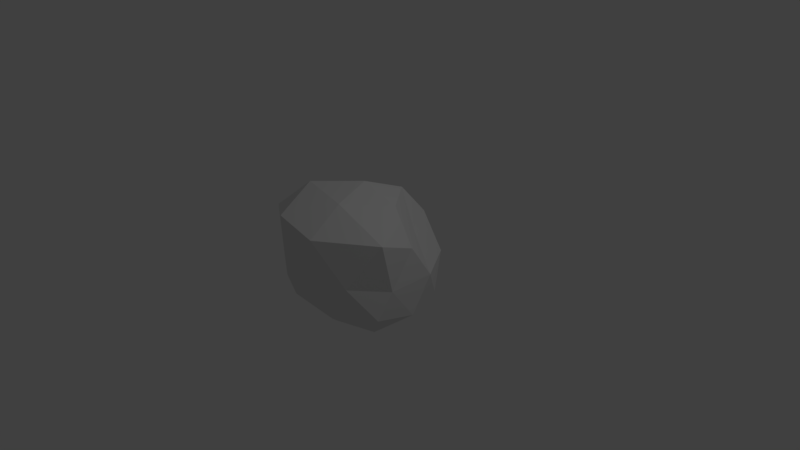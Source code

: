 # Source: rock2.blend  (saved by Blender 2.79.0; exported with 4.5.12 LTS)
import bpy
from mathutils import Matrix  # noqa: F401  (used for matrix-valued properties, if any)

bpy.ops.wm.read_factory_settings(use_empty=True)
scene = bpy.context.scene
scene.name = 'Scene'

# ---- collections
col_collection_1 = bpy.data.collections.new('Collection 1'); scene.collection.children.link(col_collection_1)

# ---- world
world_world = bpy.data.worlds.new('World'); scene.world = world_world
world_world.color = (0.05088, 0.05088, 0.05088)
world_world.use_sun_shadow = False
world_world.sun_shadow_jitter_overblur = 0.0
world_world.cycles.sampling_method = 'MANUAL'

# ---- cameras
cam_camera = bpy.data.cameras.new('Camera')
cam_camera.clip_end = 100.0
cam_camera.lens = 35.0
cam_camera.sensor_width = 32.0
cam_camera.sensor_height = 18.0
cam_camera.ortho_scale = 7.314
cam_camera.dof.focus_distance = 0.0
cam_camera.dof.aperture_fstop = 128.0

# ---- lights
light_lamp = bpy.data.lights.new('Lamp', 'POINT')
light_lamp.transmission_factor = 0.0
light_lamp.cutoff_distance = 30.0
light_lamp.energy = 100.0
light_lamp.shadow_buffer_clip_start = 1.001
light_lamp.shadow_soft_size = 0.1
light_lamp.shadow_maximum_resolution = 0.006
light_lamp.use_absolute_resolution = True

# ---- meshes
me_icosphere = bpy.data.meshes.new('Icosphere')
me_icosphere.from_pydata([(-0.001125, -0.001193, -1.0), (0.7945, -0.5672, -0.4097), (-0.3747, -0.9096, -0.3829), (-0.8955, -0.0006539, -0.4466), (-0.3133, 0.8775, -0.4355), (0.6987, 0.5015, -0.4577), (0.22, -1.094, 0.663), (-0.9586, -0.685, 0.6009), (-0.8912, 0.6737, 0.512), (0.1835, 0.8, 0.4258), (0.866, -0.07348, 0.4401), (-0.0201, -0.03973, 1.027), (-0.1728, -0.5092, -0.8386), (0.4337, -0.3152, -0.8463), (0.3436, -0.8506, -0.4747), (0.8335, -0.01814, -0.5329), (0.4058, 0.2897, -0.8591), (-0.5264, -0.0002651, -0.8503), (-0.762, -0.5284, -0.4875), (-0.1683, 0.4947, -0.8529), (-0.6931, 0.5036, -0.524), (0.2031, 0.7524, -0.5504), (0.8745, -0.4039, -0.02941), (0.8759, 0.235, -0.03209), (-0.102, -1.218, 0.1279), (0.5881, -0.8849, 0.06793), (-0.9641, -0.32, 0.01035), (-0.63, -0.8706, 0.05927), (-0.6253, 0.8409, 0.01419), (-0.9575, 0.312, 0.002115), (0.5417, 0.766, -0.01859), (-0.01533, 1.006, 0.002864), (0.9488, -0.6246, 0.6872), (-0.3978, -1.055, 0.7581), (-0.9006, -0.0217, 0.5429), (-0.354, 0.8838, 0.5592), (0.4944, 0.3056, 0.4415), (0.1589, -0.5998, 0.9519), (0.5465, -0.0476, 0.8797), (-0.5872, -0.4462, 0.968), (-0.3838, 0.2401, 0.7115), (0.1172, 0.4672, 0.8381)], [], [(0, 13, 12), (1, 13, 15), (0, 12, 17), (0, 17, 19), (0, 19, 16), (1, 15, 22), (2, 14, 24), (3, 18, 26), (4, 20, 28), (5, 21, 30), (1, 22, 25), (2, 24, 27), (3, 26, 29), (4, 28, 31), (5, 30, 23), (6, 32, 37), (7, 33, 39), (8, 34, 40), (9, 35, 41), (10, 36, 38), (38, 41, 11), (38, 36, 41), (36, 9, 41), (41, 40, 11), (41, 35, 40), (35, 8, 40), (40, 39, 11), (40, 34, 39), (34, 7, 39), (39, 37, 11), (39, 33, 37), (33, 6, 37), (37, 38, 11), (37, 32, 38), (32, 10, 38), (23, 36, 10), (23, 30, 36), (30, 9, 36), (31, 35, 9), (31, 28, 35), (28, 8, 35), (29, 34, 8), (29, 26, 34), (26, 7, 34), (27, 33, 7), (27, 24, 33), (24, 6, 33), (25, 32, 6), (25, 22, 32), (22, 10, 32), (30, 31, 9), (30, 21, 31), (21, 4, 31), (28, 29, 8), (28, 20, 29), (20, 3, 29), (26, 27, 7), (26, 18, 27), (18, 2, 27), (24, 25, 6), (24, 14, 25), (14, 1, 25), (22, 23, 10), (22, 15, 23), (15, 5, 23), (16, 21, 5), (16, 19, 21), (19, 4, 21), (19, 20, 4), (19, 17, 20), (17, 3, 20), (17, 18, 3), (17, 12, 18), (12, 2, 18), (15, 16, 5), (15, 13, 16), (13, 0, 16), (12, 14, 2), (12, 13, 14), (13, 1, 14)])
me_icosphere.use_remesh_preserve_volume = False
me_icosphere.use_remesh_preserve_attributes = False
me_icosphere.use_mirror_vertex_groups = False
me_icosphere.update()

# ---- objects
ob_icosphere = bpy.data.objects.new('Icosphere', me_icosphere)
ob_lamp = bpy.data.objects.new('Lamp', light_lamp)
ob_camera = bpy.data.objects.new('Camera', cam_camera)

# ---- transforms, parenting, visibility, modifiers, constraints
ob_icosphere.location = (0.0, 0.0, 0.0)
ob_icosphere.lineart.crease_threshold = 0.0
ob_lamp.location = (4.076, 1.005, 5.904)
ob_lamp.rotation_euler = (0.6503, 0.05522, 1.866)
ob_lamp.lock_rotations_4d = False
ob_lamp.empty_display_type = 'ARROWS'
ob_lamp.color = (0.0, 0.0, 0.0, 0.0)
ob_lamp.lineart.crease_threshold = 0.0
ob_camera.location = (7.481, -6.508, 5.344)
ob_camera.rotation_euler = (1.109, 0.0, 0.8149)
ob_camera.lock_rotations_4d = False
ob_camera.empty_display_type = 'ARROWS'
ob_camera.color = (0.0, 0.0, 0.0, 0.0)
ob_camera.display_type = 'WIRE'
ob_camera.lineart.crease_threshold = 0.0

# ---- collection membership
col_collection_1.objects.link(ob_icosphere)
col_collection_1.objects.link(ob_lamp)
col_collection_1.objects.link(ob_camera)

# ---- scene / render settings (as saved in the file)
scene.camera = ob_camera
scene.frame_start = 1; scene.frame_end = 250; scene.frame_set(1)
scene.render.engine = 'BLENDER_EEVEE_NEXT'
scene.render.resolution_percentage = 50
scene.render.dither_intensity = 0.0
scene.cycles.use_denoising = False
scene.cycles.samples = 128
scene.cycles.sampling_pattern = 'TABULATED_SOBOL'
scene.cycles.use_adaptive_sampling = False
scene.cycles.use_light_tree = False
scene.cycles.blur_glossy = 0.0
scene.cycles.sample_clamp_indirect = 0.0
scene.view_settings.view_transform = 'Standard'
bpy.context.view_layer.update()
